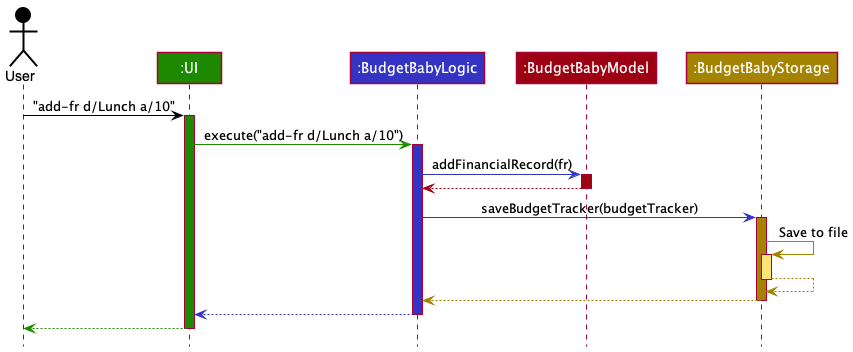

The diagram above was rendered by PlantUML. Its source (embedded in the PNG):
@startuml
!include style.puml

Actor User as user USER_COLOR
Participant ":UI" as ui UI_COLOR
Participant ":BudgetBabyLogic" as logic LOGIC_COLOR
Participant ":BudgetBabyModel" as model MODEL_COLOR
Participant ":BudgetBabyStorage" as storage STORAGE_COLOR

user -[USER_COLOR]> ui : "add-fr d/Lunch a/10"
activate ui UI_COLOR

ui -[UI_COLOR]> logic : execute("add-fr d/Lunch a/10")
activate logic LOGIC_COLOR

logic -[LOGIC_COLOR]> model : addFinancialRecord(fr)
activate model MODEL_COLOR

model -[MODEL_COLOR]-> logic
deactivate model

logic -[LOGIC_COLOR]> storage : saveBudgetTracker(budgetTracker)
activate storage STORAGE_COLOR

storage -[STORAGE_COLOR]> storage : Save to file
activate storage STORAGE_COLOR_T1
storage --[STORAGE_COLOR]> storage
deactivate storage

storage --[STORAGE_COLOR]> logic
deactivate storage

logic --[LOGIC_COLOR]> ui
deactivate logic

ui--[UI_COLOR]> user
deactivate ui
@enduml